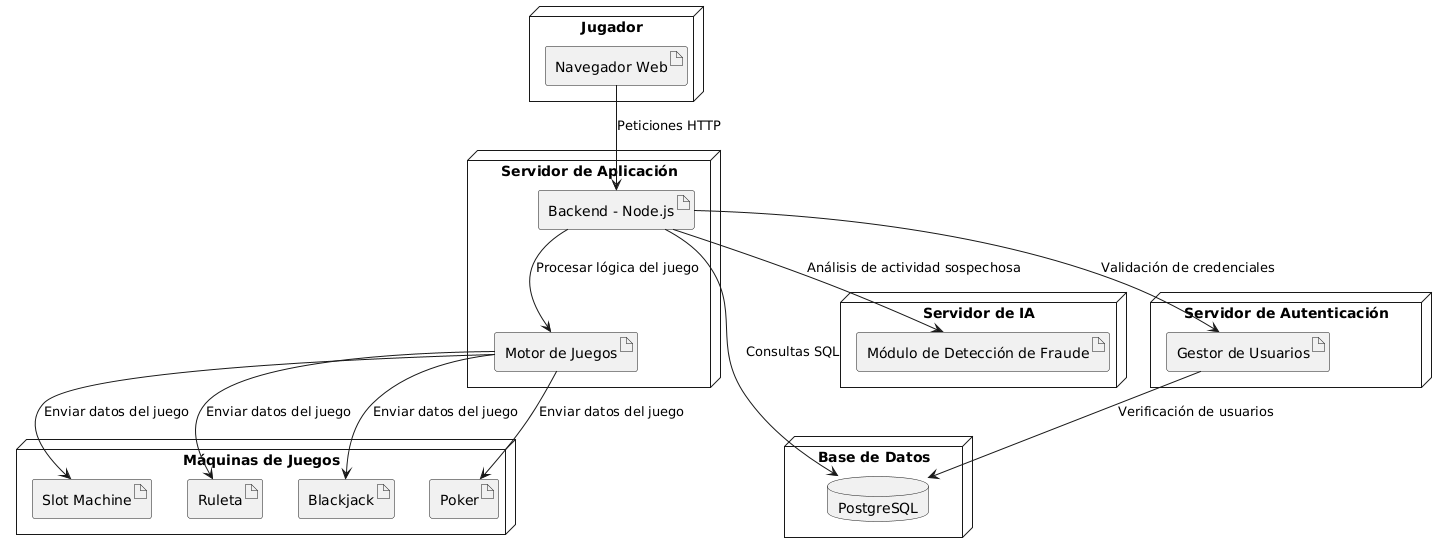

The diagram above was rendered by PlantUML. Its source (embedded in the PNG):
@startuml
node "Jugador" {
    artifact "Navegador Web" as navegador
}

node "Servidor de Aplicación" {
    artifact "Backend - Node.js" as backend
    artifact "Motor de Juegos" as motor_juegos
}

node "Base de Datos" {
    database "PostgreSQL" as db
}

node "Servidor de IA" {
    artifact "Módulo de Detección de Fraude" as ia_fraude
}

node "Servidor de Autenticación" {
    artifact "Gestor de Usuarios" as auth
}

node "Máquinas de Juegos" {
    artifact "Slot Machine" as slot
    artifact "Ruleta" as ruleta
    artifact "Blackjack" as blackjack
    artifact "Poker" as poker
}

navegador --> backend : Peticiones HTTP
backend --> db : Consultas SQL
backend --> motor_juegos : Procesar lógica del juego
motor_juegos --> slot : Enviar datos del juego
motor_juegos --> ruleta : Enviar datos del juego
motor_juegos --> blackjack : Enviar datos del juego
motor_juegos --> poker : Enviar datos del juego
backend --> auth : Validación de credenciales
auth --> db : Verificación de usuarios
backend --> ia_fraude : Análisis de actividad sospechosa
@enduml